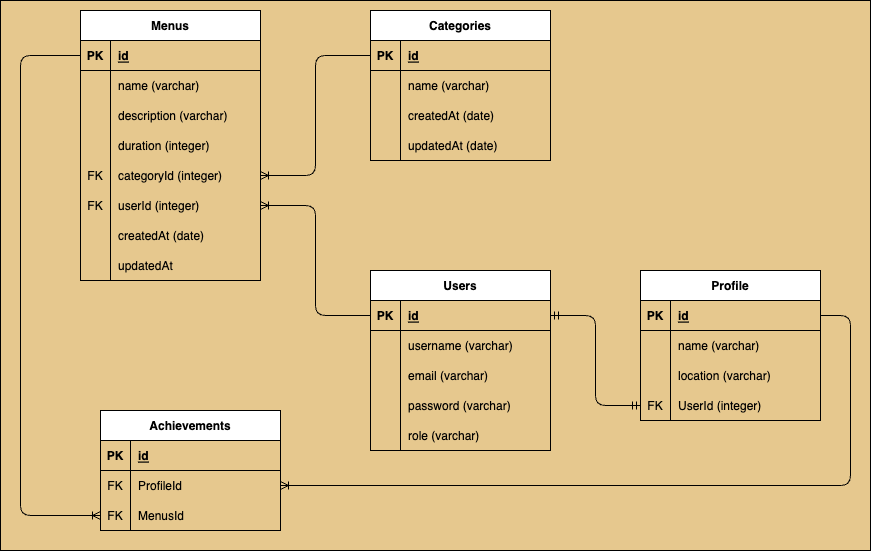

The diagram above was exported from draw.io. Its source (the exported page's mxGraphModel, read from the mxfile embedded in the PNG):
<mxGraphModel dx="1555" dy="1722" grid="1" gridSize="10" guides="1" tooltips="1" connect="1" arrows="1" fold="1" page="1" pageScale="1" pageWidth="850" pageHeight="1100" math="0" shadow="0">
  <root>
    <mxCell id="0" />
    <mxCell id="1" parent="0" />
    <mxCell id="88" value="" style="rounded=0;whiteSpace=wrap;html=1;fillStyle=solid;fillColor=#E6C88E;" parent="1" vertex="1">
      <mxGeometry x="-60" y="-20" width="870" height="550" as="geometry" />
    </mxCell>
    <mxCell id="2" value="Menus" style="shape=table;startSize=30;container=1;collapsible=1;childLayout=tableLayout;fixedRows=1;rowLines=0;fontStyle=1;align=center;resizeLast=1;" parent="1" vertex="1">
      <mxGeometry x="20" y="-10" width="180" height="270" as="geometry" />
    </mxCell>
    <mxCell id="3" value="" style="shape=tableRow;horizontal=0;startSize=0;swimlaneHead=0;swimlaneBody=0;fillColor=none;collapsible=0;dropTarget=0;points=[[0,0.5],[1,0.5]];portConstraint=eastwest;top=0;left=0;right=0;bottom=1;" parent="2" vertex="1">
      <mxGeometry y="30" width="180" height="30" as="geometry" />
    </mxCell>
    <mxCell id="4" value="PK" style="shape=partialRectangle;connectable=0;fillColor=none;top=0;left=0;bottom=0;right=0;fontStyle=1;overflow=hidden;" parent="3" vertex="1">
      <mxGeometry width="30" height="30" as="geometry">
        <mxRectangle width="30" height="30" as="alternateBounds" />
      </mxGeometry>
    </mxCell>
    <mxCell id="5" value="id" style="shape=partialRectangle;connectable=0;fillColor=none;top=0;left=0;bottom=0;right=0;align=left;spacingLeft=6;fontStyle=5;overflow=hidden;" parent="3" vertex="1">
      <mxGeometry x="30" width="150" height="30" as="geometry">
        <mxRectangle width="150" height="30" as="alternateBounds" />
      </mxGeometry>
    </mxCell>
    <mxCell id="6" value="" style="shape=tableRow;horizontal=0;startSize=0;swimlaneHead=0;swimlaneBody=0;fillColor=none;collapsible=0;dropTarget=0;points=[[0,0.5],[1,0.5]];portConstraint=eastwest;top=0;left=0;right=0;bottom=0;" parent="2" vertex="1">
      <mxGeometry y="60" width="180" height="30" as="geometry" />
    </mxCell>
    <mxCell id="7" value="" style="shape=partialRectangle;connectable=0;fillColor=none;top=0;left=0;bottom=0;right=0;editable=1;overflow=hidden;" parent="6" vertex="1">
      <mxGeometry width="30" height="30" as="geometry">
        <mxRectangle width="30" height="30" as="alternateBounds" />
      </mxGeometry>
    </mxCell>
    <mxCell id="8" value="name (varchar)" style="shape=partialRectangle;connectable=0;fillColor=none;top=0;left=0;bottom=0;right=0;align=left;spacingLeft=6;overflow=hidden;" parent="6" vertex="1">
      <mxGeometry x="30" width="150" height="30" as="geometry">
        <mxRectangle width="150" height="30" as="alternateBounds" />
      </mxGeometry>
    </mxCell>
    <mxCell id="9" value="" style="shape=tableRow;horizontal=0;startSize=0;swimlaneHead=0;swimlaneBody=0;fillColor=none;collapsible=0;dropTarget=0;points=[[0,0.5],[1,0.5]];portConstraint=eastwest;top=0;left=0;right=0;bottom=0;" parent="2" vertex="1">
      <mxGeometry y="90" width="180" height="30" as="geometry" />
    </mxCell>
    <mxCell id="10" value="" style="shape=partialRectangle;connectable=0;fillColor=none;top=0;left=0;bottom=0;right=0;editable=1;overflow=hidden;" parent="9" vertex="1">
      <mxGeometry width="30" height="30" as="geometry">
        <mxRectangle width="30" height="30" as="alternateBounds" />
      </mxGeometry>
    </mxCell>
    <mxCell id="11" value="description (varchar)" style="shape=partialRectangle;connectable=0;fillColor=none;top=0;left=0;bottom=0;right=0;align=left;spacingLeft=6;overflow=hidden;" parent="9" vertex="1">
      <mxGeometry x="30" width="150" height="30" as="geometry">
        <mxRectangle width="150" height="30" as="alternateBounds" />
      </mxGeometry>
    </mxCell>
    <mxCell id="12" value="" style="shape=tableRow;horizontal=0;startSize=0;swimlaneHead=0;swimlaneBody=0;fillColor=none;collapsible=0;dropTarget=0;points=[[0,0.5],[1,0.5]];portConstraint=eastwest;top=0;left=0;right=0;bottom=0;" parent="2" vertex="1">
      <mxGeometry y="120" width="180" height="30" as="geometry" />
    </mxCell>
    <mxCell id="13" value="" style="shape=partialRectangle;connectable=0;fillColor=none;top=0;left=0;bottom=0;right=0;editable=1;overflow=hidden;" parent="12" vertex="1">
      <mxGeometry width="30" height="30" as="geometry">
        <mxRectangle width="30" height="30" as="alternateBounds" />
      </mxGeometry>
    </mxCell>
    <mxCell id="14" value="duration (integer)" style="shape=partialRectangle;connectable=0;fillColor=none;top=0;left=0;bottom=0;right=0;align=left;spacingLeft=6;overflow=hidden;" parent="12" vertex="1">
      <mxGeometry x="30" width="150" height="30" as="geometry">
        <mxRectangle width="150" height="30" as="alternateBounds" />
      </mxGeometry>
    </mxCell>
    <mxCell id="15" value="" style="shape=tableRow;horizontal=0;startSize=0;swimlaneHead=0;swimlaneBody=0;fillColor=none;collapsible=0;dropTarget=0;points=[[0,0.5],[1,0.5]];portConstraint=eastwest;top=0;left=0;right=0;bottom=0;" parent="2" vertex="1">
      <mxGeometry y="150" width="180" height="30" as="geometry" />
    </mxCell>
    <mxCell id="16" value="FK" style="shape=partialRectangle;connectable=0;fillColor=none;top=0;left=0;bottom=0;right=0;editable=1;overflow=hidden;" parent="15" vertex="1">
      <mxGeometry width="30" height="30" as="geometry">
        <mxRectangle width="30" height="30" as="alternateBounds" />
      </mxGeometry>
    </mxCell>
    <mxCell id="17" value="categoryId (integer)" style="shape=partialRectangle;connectable=0;fillColor=none;top=0;left=0;bottom=0;right=0;align=left;spacingLeft=6;overflow=hidden;" parent="15" vertex="1">
      <mxGeometry x="30" width="150" height="30" as="geometry">
        <mxRectangle width="150" height="30" as="alternateBounds" />
      </mxGeometry>
    </mxCell>
    <mxCell id="18" value="" style="shape=tableRow;horizontal=0;startSize=0;swimlaneHead=0;swimlaneBody=0;fillColor=none;collapsible=0;dropTarget=0;points=[[0,0.5],[1,0.5]];portConstraint=eastwest;top=0;left=0;right=0;bottom=0;" parent="2" vertex="1">
      <mxGeometry y="180" width="180" height="30" as="geometry" />
    </mxCell>
    <mxCell id="19" value="FK" style="shape=partialRectangle;connectable=0;fillColor=none;top=0;left=0;bottom=0;right=0;editable=1;overflow=hidden;" parent="18" vertex="1">
      <mxGeometry width="30" height="30" as="geometry">
        <mxRectangle width="30" height="30" as="alternateBounds" />
      </mxGeometry>
    </mxCell>
    <mxCell id="20" value="userId (integer)" style="shape=partialRectangle;connectable=0;fillColor=none;top=0;left=0;bottom=0;right=0;align=left;spacingLeft=6;overflow=hidden;" parent="18" vertex="1">
      <mxGeometry x="30" width="150" height="30" as="geometry">
        <mxRectangle width="150" height="30" as="alternateBounds" />
      </mxGeometry>
    </mxCell>
    <mxCell id="21" value="" style="shape=tableRow;horizontal=0;startSize=0;swimlaneHead=0;swimlaneBody=0;fillColor=none;collapsible=0;dropTarget=0;points=[[0,0.5],[1,0.5]];portConstraint=eastwest;top=0;left=0;right=0;bottom=0;" parent="2" vertex="1">
      <mxGeometry y="210" width="180" height="30" as="geometry" />
    </mxCell>
    <mxCell id="22" value="" style="shape=partialRectangle;connectable=0;fillColor=none;top=0;left=0;bottom=0;right=0;editable=1;overflow=hidden;" parent="21" vertex="1">
      <mxGeometry width="30" height="30" as="geometry">
        <mxRectangle width="30" height="30" as="alternateBounds" />
      </mxGeometry>
    </mxCell>
    <mxCell id="23" value="createdAt (date)" style="shape=partialRectangle;connectable=0;fillColor=none;top=0;left=0;bottom=0;right=0;align=left;spacingLeft=6;overflow=hidden;" parent="21" vertex="1">
      <mxGeometry x="30" width="150" height="30" as="geometry">
        <mxRectangle width="150" height="30" as="alternateBounds" />
      </mxGeometry>
    </mxCell>
    <mxCell id="24" value="" style="shape=tableRow;horizontal=0;startSize=0;swimlaneHead=0;swimlaneBody=0;fillColor=none;collapsible=0;dropTarget=0;points=[[0,0.5],[1,0.5]];portConstraint=eastwest;top=0;left=0;right=0;bottom=0;" parent="2" vertex="1">
      <mxGeometry y="240" width="180" height="30" as="geometry" />
    </mxCell>
    <mxCell id="25" value="" style="shape=partialRectangle;connectable=0;fillColor=none;top=0;left=0;bottom=0;right=0;editable=1;overflow=hidden;" parent="24" vertex="1">
      <mxGeometry width="30" height="30" as="geometry">
        <mxRectangle width="30" height="30" as="alternateBounds" />
      </mxGeometry>
    </mxCell>
    <mxCell id="26" value="updatedAt" style="shape=partialRectangle;connectable=0;fillColor=none;top=0;left=0;bottom=0;right=0;align=left;spacingLeft=6;overflow=hidden;" parent="24" vertex="1">
      <mxGeometry x="30" width="150" height="30" as="geometry">
        <mxRectangle width="150" height="30" as="alternateBounds" />
      </mxGeometry>
    </mxCell>
    <mxCell id="27" value="Categories" style="shape=table;startSize=30;container=1;collapsible=1;childLayout=tableLayout;fixedRows=1;rowLines=0;fontStyle=1;align=center;resizeLast=1;" parent="1" vertex="1">
      <mxGeometry x="310" y="-10" width="180" height="150" as="geometry" />
    </mxCell>
    <mxCell id="28" value="" style="shape=tableRow;horizontal=0;startSize=0;swimlaneHead=0;swimlaneBody=0;fillColor=none;collapsible=0;dropTarget=0;points=[[0,0.5],[1,0.5]];portConstraint=eastwest;top=0;left=0;right=0;bottom=1;" parent="27" vertex="1">
      <mxGeometry y="30" width="180" height="30" as="geometry" />
    </mxCell>
    <mxCell id="29" value="PK" style="shape=partialRectangle;connectable=0;fillColor=none;top=0;left=0;bottom=0;right=0;fontStyle=1;overflow=hidden;" parent="28" vertex="1">
      <mxGeometry width="30" height="30" as="geometry">
        <mxRectangle width="30" height="30" as="alternateBounds" />
      </mxGeometry>
    </mxCell>
    <mxCell id="30" value="id" style="shape=partialRectangle;connectable=0;fillColor=none;top=0;left=0;bottom=0;right=0;align=left;spacingLeft=6;fontStyle=5;overflow=hidden;" parent="28" vertex="1">
      <mxGeometry x="30" width="150" height="30" as="geometry">
        <mxRectangle width="150" height="30" as="alternateBounds" />
      </mxGeometry>
    </mxCell>
    <mxCell id="31" value="" style="shape=tableRow;horizontal=0;startSize=0;swimlaneHead=0;swimlaneBody=0;fillColor=none;collapsible=0;dropTarget=0;points=[[0,0.5],[1,0.5]];portConstraint=eastwest;top=0;left=0;right=0;bottom=0;" parent="27" vertex="1">
      <mxGeometry y="60" width="180" height="30" as="geometry" />
    </mxCell>
    <mxCell id="32" value="" style="shape=partialRectangle;connectable=0;fillColor=none;top=0;left=0;bottom=0;right=0;editable=1;overflow=hidden;" parent="31" vertex="1">
      <mxGeometry width="30" height="30" as="geometry">
        <mxRectangle width="30" height="30" as="alternateBounds" />
      </mxGeometry>
    </mxCell>
    <mxCell id="33" value="name (varchar)" style="shape=partialRectangle;connectable=0;fillColor=none;top=0;left=0;bottom=0;right=0;align=left;spacingLeft=6;overflow=hidden;" parent="31" vertex="1">
      <mxGeometry x="30" width="150" height="30" as="geometry">
        <mxRectangle width="150" height="30" as="alternateBounds" />
      </mxGeometry>
    </mxCell>
    <mxCell id="34" value="" style="shape=tableRow;horizontal=0;startSize=0;swimlaneHead=0;swimlaneBody=0;fillColor=none;collapsible=0;dropTarget=0;points=[[0,0.5],[1,0.5]];portConstraint=eastwest;top=0;left=0;right=0;bottom=0;" parent="27" vertex="1">
      <mxGeometry y="90" width="180" height="30" as="geometry" />
    </mxCell>
    <mxCell id="35" value="" style="shape=partialRectangle;connectable=0;fillColor=none;top=0;left=0;bottom=0;right=0;editable=1;overflow=hidden;" parent="34" vertex="1">
      <mxGeometry width="30" height="30" as="geometry">
        <mxRectangle width="30" height="30" as="alternateBounds" />
      </mxGeometry>
    </mxCell>
    <mxCell id="36" value="createdAt (date)" style="shape=partialRectangle;connectable=0;fillColor=none;top=0;left=0;bottom=0;right=0;align=left;spacingLeft=6;overflow=hidden;" parent="34" vertex="1">
      <mxGeometry x="30" width="150" height="30" as="geometry">
        <mxRectangle width="150" height="30" as="alternateBounds" />
      </mxGeometry>
    </mxCell>
    <mxCell id="37" value="" style="shape=tableRow;horizontal=0;startSize=0;swimlaneHead=0;swimlaneBody=0;fillColor=none;collapsible=0;dropTarget=0;points=[[0,0.5],[1,0.5]];portConstraint=eastwest;top=0;left=0;right=0;bottom=0;" parent="27" vertex="1">
      <mxGeometry y="120" width="180" height="30" as="geometry" />
    </mxCell>
    <mxCell id="38" value="" style="shape=partialRectangle;connectable=0;fillColor=none;top=0;left=0;bottom=0;right=0;editable=1;overflow=hidden;" parent="37" vertex="1">
      <mxGeometry width="30" height="30" as="geometry">
        <mxRectangle width="30" height="30" as="alternateBounds" />
      </mxGeometry>
    </mxCell>
    <mxCell id="39" value="updatedAt (date)" style="shape=partialRectangle;connectable=0;fillColor=none;top=0;left=0;bottom=0;right=0;align=left;spacingLeft=6;overflow=hidden;" parent="37" vertex="1">
      <mxGeometry x="30" width="150" height="30" as="geometry">
        <mxRectangle width="150" height="30" as="alternateBounds" />
      </mxGeometry>
    </mxCell>
    <mxCell id="40" style="edgeStyle=elbowEdgeStyle;html=1;startArrow=none;startFill=0;endArrow=ERoneToMany;endFill=0;" parent="1" source="28" target="15" edge="1">
      <mxGeometry relative="1" as="geometry" />
    </mxCell>
    <mxCell id="41" value="Users" style="shape=table;startSize=30;container=1;collapsible=1;childLayout=tableLayout;fixedRows=1;rowLines=0;fontStyle=1;align=center;resizeLast=1;" parent="1" vertex="1">
      <mxGeometry x="310" y="250" width="180" height="180" as="geometry" />
    </mxCell>
    <mxCell id="42" value="" style="shape=tableRow;horizontal=0;startSize=0;swimlaneHead=0;swimlaneBody=0;fillColor=none;collapsible=0;dropTarget=0;points=[[0,0.5],[1,0.5]];portConstraint=eastwest;top=0;left=0;right=0;bottom=1;" parent="41" vertex="1">
      <mxGeometry y="30" width="180" height="30" as="geometry" />
    </mxCell>
    <mxCell id="43" value="PK" style="shape=partialRectangle;connectable=0;fillColor=none;top=0;left=0;bottom=0;right=0;fontStyle=1;overflow=hidden;" parent="42" vertex="1">
      <mxGeometry width="30" height="30" as="geometry">
        <mxRectangle width="30" height="30" as="alternateBounds" />
      </mxGeometry>
    </mxCell>
    <mxCell id="44" value="id" style="shape=partialRectangle;connectable=0;fillColor=none;top=0;left=0;bottom=0;right=0;align=left;spacingLeft=6;fontStyle=5;overflow=hidden;" parent="42" vertex="1">
      <mxGeometry x="30" width="150" height="30" as="geometry">
        <mxRectangle width="150" height="30" as="alternateBounds" />
      </mxGeometry>
    </mxCell>
    <mxCell id="45" value="" style="shape=tableRow;horizontal=0;startSize=0;swimlaneHead=0;swimlaneBody=0;fillColor=none;collapsible=0;dropTarget=0;points=[[0,0.5],[1,0.5]];portConstraint=eastwest;top=0;left=0;right=0;bottom=0;" parent="41" vertex="1">
      <mxGeometry y="60" width="180" height="30" as="geometry" />
    </mxCell>
    <mxCell id="46" value="" style="shape=partialRectangle;connectable=0;fillColor=none;top=0;left=0;bottom=0;right=0;editable=1;overflow=hidden;" parent="45" vertex="1">
      <mxGeometry width="30" height="30" as="geometry">
        <mxRectangle width="30" height="30" as="alternateBounds" />
      </mxGeometry>
    </mxCell>
    <mxCell id="47" value="username (varchar)" style="shape=partialRectangle;connectable=0;fillColor=none;top=0;left=0;bottom=0;right=0;align=left;spacingLeft=6;overflow=hidden;" parent="45" vertex="1">
      <mxGeometry x="30" width="150" height="30" as="geometry">
        <mxRectangle width="150" height="30" as="alternateBounds" />
      </mxGeometry>
    </mxCell>
    <mxCell id="48" value="" style="shape=tableRow;horizontal=0;startSize=0;swimlaneHead=0;swimlaneBody=0;fillColor=none;collapsible=0;dropTarget=0;points=[[0,0.5],[1,0.5]];portConstraint=eastwest;top=0;left=0;right=0;bottom=0;" parent="41" vertex="1">
      <mxGeometry y="90" width="180" height="30" as="geometry" />
    </mxCell>
    <mxCell id="49" value="" style="shape=partialRectangle;connectable=0;fillColor=none;top=0;left=0;bottom=0;right=0;editable=1;overflow=hidden;" parent="48" vertex="1">
      <mxGeometry width="30" height="30" as="geometry">
        <mxRectangle width="30" height="30" as="alternateBounds" />
      </mxGeometry>
    </mxCell>
    <mxCell id="50" value="email (varchar)" style="shape=partialRectangle;connectable=0;fillColor=none;top=0;left=0;bottom=0;right=0;align=left;spacingLeft=6;overflow=hidden;" parent="48" vertex="1">
      <mxGeometry x="30" width="150" height="30" as="geometry">
        <mxRectangle width="150" height="30" as="alternateBounds" />
      </mxGeometry>
    </mxCell>
    <mxCell id="51" value="" style="shape=tableRow;horizontal=0;startSize=0;swimlaneHead=0;swimlaneBody=0;fillColor=none;collapsible=0;dropTarget=0;points=[[0,0.5],[1,0.5]];portConstraint=eastwest;top=0;left=0;right=0;bottom=0;" parent="41" vertex="1">
      <mxGeometry y="120" width="180" height="30" as="geometry" />
    </mxCell>
    <mxCell id="52" value="" style="shape=partialRectangle;connectable=0;fillColor=none;top=0;left=0;bottom=0;right=0;editable=1;overflow=hidden;" parent="51" vertex="1">
      <mxGeometry width="30" height="30" as="geometry">
        <mxRectangle width="30" height="30" as="alternateBounds" />
      </mxGeometry>
    </mxCell>
    <mxCell id="53" value="password (varchar)" style="shape=partialRectangle;connectable=0;fillColor=none;top=0;left=0;bottom=0;right=0;align=left;spacingLeft=6;overflow=hidden;" parent="51" vertex="1">
      <mxGeometry x="30" width="150" height="30" as="geometry">
        <mxRectangle width="150" height="30" as="alternateBounds" />
      </mxGeometry>
    </mxCell>
    <mxCell id="54" value="" style="shape=tableRow;horizontal=0;startSize=0;swimlaneHead=0;swimlaneBody=0;fillColor=none;collapsible=0;dropTarget=0;points=[[0,0.5],[1,0.5]];portConstraint=eastwest;top=0;left=0;right=0;bottom=0;" parent="41" vertex="1">
      <mxGeometry y="150" width="180" height="30" as="geometry" />
    </mxCell>
    <mxCell id="55" value="" style="shape=partialRectangle;connectable=0;fillColor=none;top=0;left=0;bottom=0;right=0;editable=1;overflow=hidden;" parent="54" vertex="1">
      <mxGeometry width="30" height="30" as="geometry">
        <mxRectangle width="30" height="30" as="alternateBounds" />
      </mxGeometry>
    </mxCell>
    <mxCell id="56" value="role (varchar)" style="shape=partialRectangle;connectable=0;fillColor=none;top=0;left=0;bottom=0;right=0;align=left;spacingLeft=6;overflow=hidden;" parent="54" vertex="1">
      <mxGeometry x="30" width="150" height="30" as="geometry">
        <mxRectangle width="150" height="30" as="alternateBounds" />
      </mxGeometry>
    </mxCell>
    <mxCell id="57" value="" style="edgeStyle=elbowEdgeStyle;html=1;startArrow=none;startFill=0;endArrow=ERoneToMany;endFill=0;verticalAlign=middle;align=left;" parent="1" source="42" target="18" edge="1">
      <mxGeometry x="0.2727" relative="1" as="geometry">
        <mxPoint as="offset" />
      </mxGeometry>
    </mxCell>
    <mxCell id="58" value="Achievements" style="shape=table;startSize=30;container=1;collapsible=1;childLayout=tableLayout;fixedRows=1;rowLines=0;fontStyle=1;align=center;resizeLast=1;" parent="1" vertex="1">
      <mxGeometry x="40" y="390" width="180" height="120" as="geometry" />
    </mxCell>
    <mxCell id="59" value="" style="shape=tableRow;horizontal=0;startSize=0;swimlaneHead=0;swimlaneBody=0;fillColor=none;collapsible=0;dropTarget=0;points=[[0,0.5],[1,0.5]];portConstraint=eastwest;top=0;left=0;right=0;bottom=1;" parent="58" vertex="1">
      <mxGeometry y="30" width="180" height="30" as="geometry" />
    </mxCell>
    <mxCell id="60" value="PK" style="shape=partialRectangle;connectable=0;fillColor=none;top=0;left=0;bottom=0;right=0;fontStyle=1;overflow=hidden;" parent="59" vertex="1">
      <mxGeometry width="30" height="30" as="geometry">
        <mxRectangle width="30" height="30" as="alternateBounds" />
      </mxGeometry>
    </mxCell>
    <mxCell id="61" value="id" style="shape=partialRectangle;connectable=0;fillColor=none;top=0;left=0;bottom=0;right=0;align=left;spacingLeft=6;fontStyle=5;overflow=hidden;" parent="59" vertex="1">
      <mxGeometry x="30" width="150" height="30" as="geometry">
        <mxRectangle width="150" height="30" as="alternateBounds" />
      </mxGeometry>
    </mxCell>
    <mxCell id="62" value="" style="shape=tableRow;horizontal=0;startSize=0;swimlaneHead=0;swimlaneBody=0;fillColor=none;collapsible=0;dropTarget=0;points=[[0,0.5],[1,0.5]];portConstraint=eastwest;top=0;left=0;right=0;bottom=0;" parent="58" vertex="1">
      <mxGeometry y="60" width="180" height="30" as="geometry" />
    </mxCell>
    <mxCell id="63" value="FK" style="shape=partialRectangle;connectable=0;fillColor=none;top=0;left=0;bottom=0;right=0;editable=1;overflow=hidden;" parent="62" vertex="1">
      <mxGeometry width="30" height="30" as="geometry">
        <mxRectangle width="30" height="30" as="alternateBounds" />
      </mxGeometry>
    </mxCell>
    <mxCell id="64" value="ProfileId" style="shape=partialRectangle;connectable=0;fillColor=none;top=0;left=0;bottom=0;right=0;align=left;spacingLeft=6;overflow=hidden;" parent="62" vertex="1">
      <mxGeometry x="30" width="150" height="30" as="geometry">
        <mxRectangle width="150" height="30" as="alternateBounds" />
      </mxGeometry>
    </mxCell>
    <mxCell id="65" value="" style="shape=tableRow;horizontal=0;startSize=0;swimlaneHead=0;swimlaneBody=0;fillColor=none;collapsible=0;dropTarget=0;points=[[0,0.5],[1,0.5]];portConstraint=eastwest;top=0;left=0;right=0;bottom=0;" parent="58" vertex="1">
      <mxGeometry y="90" width="180" height="30" as="geometry" />
    </mxCell>
    <mxCell id="66" value="FK" style="shape=partialRectangle;connectable=0;fillColor=none;top=0;left=0;bottom=0;right=0;editable=1;overflow=hidden;" parent="65" vertex="1">
      <mxGeometry width="30" height="30" as="geometry">
        <mxRectangle width="30" height="30" as="alternateBounds" />
      </mxGeometry>
    </mxCell>
    <mxCell id="67" value="MenusId" style="shape=partialRectangle;connectable=0;fillColor=none;top=0;left=0;bottom=0;right=0;align=left;spacingLeft=6;overflow=hidden;" parent="65" vertex="1">
      <mxGeometry x="30" width="150" height="30" as="geometry">
        <mxRectangle width="150" height="30" as="alternateBounds" />
      </mxGeometry>
    </mxCell>
    <mxCell id="71" style="edgeStyle=elbowEdgeStyle;html=1;startArrow=none;startFill=0;endArrow=ERoneToMany;endFill=0;" parent="1" source="74" target="62" edge="1">
      <mxGeometry relative="1" as="geometry">
        <Array as="points">
          <mxPoint x="790" y="380" />
        </Array>
      </mxGeometry>
    </mxCell>
    <mxCell id="72" style="edgeStyle=elbowEdgeStyle;html=1;startArrow=none;startFill=0;endArrow=ERoneToMany;endFill=0;" parent="1" source="3" target="65" edge="1">
      <mxGeometry relative="1" as="geometry">
        <Array as="points">
          <mxPoint x="-40" y="270" />
        </Array>
      </mxGeometry>
    </mxCell>
    <mxCell id="73" value="Profile" style="shape=table;startSize=30;container=1;collapsible=1;childLayout=tableLayout;fixedRows=1;rowLines=0;fontStyle=1;align=center;resizeLast=1;" parent="1" vertex="1">
      <mxGeometry x="580" y="250" width="180" height="150" as="geometry" />
    </mxCell>
    <mxCell id="74" value="" style="shape=tableRow;horizontal=0;startSize=0;swimlaneHead=0;swimlaneBody=0;fillColor=none;collapsible=0;dropTarget=0;points=[[0,0.5],[1,0.5]];portConstraint=eastwest;top=0;left=0;right=0;bottom=1;" parent="73" vertex="1">
      <mxGeometry y="30" width="180" height="30" as="geometry" />
    </mxCell>
    <mxCell id="75" value="PK" style="shape=partialRectangle;connectable=0;fillColor=none;top=0;left=0;bottom=0;right=0;fontStyle=1;overflow=hidden;" parent="74" vertex="1">
      <mxGeometry width="30" height="30" as="geometry">
        <mxRectangle width="30" height="30" as="alternateBounds" />
      </mxGeometry>
    </mxCell>
    <mxCell id="76" value="id" style="shape=partialRectangle;connectable=0;fillColor=none;top=0;left=0;bottom=0;right=0;align=left;spacingLeft=6;fontStyle=5;overflow=hidden;" parent="74" vertex="1">
      <mxGeometry x="30" width="150" height="30" as="geometry">
        <mxRectangle width="150" height="30" as="alternateBounds" />
      </mxGeometry>
    </mxCell>
    <mxCell id="77" value="" style="shape=tableRow;horizontal=0;startSize=0;swimlaneHead=0;swimlaneBody=0;fillColor=none;collapsible=0;dropTarget=0;points=[[0,0.5],[1,0.5]];portConstraint=eastwest;top=0;left=0;right=0;bottom=0;" parent="73" vertex="1">
      <mxGeometry y="60" width="180" height="30" as="geometry" />
    </mxCell>
    <mxCell id="78" value="" style="shape=partialRectangle;connectable=0;fillColor=none;top=0;left=0;bottom=0;right=0;editable=1;overflow=hidden;" parent="77" vertex="1">
      <mxGeometry width="30" height="30" as="geometry">
        <mxRectangle width="30" height="30" as="alternateBounds" />
      </mxGeometry>
    </mxCell>
    <mxCell id="79" value="name (varchar)" style="shape=partialRectangle;connectable=0;fillColor=none;top=0;left=0;bottom=0;right=0;align=left;spacingLeft=6;overflow=hidden;" parent="77" vertex="1">
      <mxGeometry x="30" width="150" height="30" as="geometry">
        <mxRectangle width="150" height="30" as="alternateBounds" />
      </mxGeometry>
    </mxCell>
    <mxCell id="80" value="" style="shape=tableRow;horizontal=0;startSize=0;swimlaneHead=0;swimlaneBody=0;fillColor=none;collapsible=0;dropTarget=0;points=[[0,0.5],[1,0.5]];portConstraint=eastwest;top=0;left=0;right=0;bottom=0;" parent="73" vertex="1">
      <mxGeometry y="90" width="180" height="30" as="geometry" />
    </mxCell>
    <mxCell id="81" value="" style="shape=partialRectangle;connectable=0;fillColor=none;top=0;left=0;bottom=0;right=0;editable=1;overflow=hidden;" parent="80" vertex="1">
      <mxGeometry width="30" height="30" as="geometry">
        <mxRectangle width="30" height="30" as="alternateBounds" />
      </mxGeometry>
    </mxCell>
    <mxCell id="82" value="location (varchar)" style="shape=partialRectangle;connectable=0;fillColor=none;top=0;left=0;bottom=0;right=0;align=left;spacingLeft=6;overflow=hidden;" parent="80" vertex="1">
      <mxGeometry x="30" width="150" height="30" as="geometry">
        <mxRectangle width="150" height="30" as="alternateBounds" />
      </mxGeometry>
    </mxCell>
    <mxCell id="83" value="" style="shape=tableRow;horizontal=0;startSize=0;swimlaneHead=0;swimlaneBody=0;fillColor=none;collapsible=0;dropTarget=0;points=[[0,0.5],[1,0.5]];portConstraint=eastwest;top=0;left=0;right=0;bottom=0;" parent="73" vertex="1">
      <mxGeometry y="120" width="180" height="30" as="geometry" />
    </mxCell>
    <mxCell id="84" value="FK" style="shape=partialRectangle;connectable=0;fillColor=none;top=0;left=0;bottom=0;right=0;editable=1;overflow=hidden;" parent="83" vertex="1">
      <mxGeometry width="30" height="30" as="geometry">
        <mxRectangle width="30" height="30" as="alternateBounds" />
      </mxGeometry>
    </mxCell>
    <mxCell id="85" value="UserId (integer)" style="shape=partialRectangle;connectable=0;fillColor=none;top=0;left=0;bottom=0;right=0;align=left;spacingLeft=6;overflow=hidden;" parent="83" vertex="1">
      <mxGeometry x="30" width="150" height="30" as="geometry">
        <mxRectangle width="150" height="30" as="alternateBounds" />
      </mxGeometry>
    </mxCell>
    <mxCell id="86" style="edgeStyle=elbowEdgeStyle;html=1;startArrow=ERmandOne;startFill=0;endArrow=ERmandOne;endFill=0;" parent="1" source="42" target="83" edge="1">
      <mxGeometry relative="1" as="geometry" />
    </mxCell>
  </root>
</mxGraphModel>